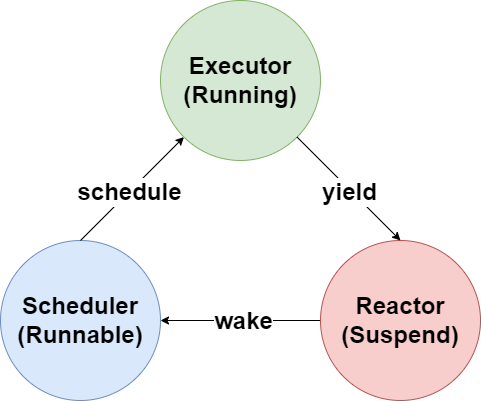

The diagram above was exported from draw.io. Its source (the exported page's mxGraphModel, read from the mxfile embedded in the PNG):
<mxGraphModel dx="1221" dy="823" grid="1" gridSize="10" guides="1" tooltips="1" connect="1" arrows="1" fold="1" page="1" pageScale="1" pageWidth="827" pageHeight="1169" math="0" shadow="0">
  <root>
    <mxCell id="0" />
    <mxCell id="1" parent="0" />
    <mxCell id="JPxRAaXfrMRXH78XEXSq-16" value="" style="group;fontSize=24;fontStyle=1" vertex="1" connectable="0" parent="1">
      <mxGeometry x="190" y="220" width="480" height="400" as="geometry" />
    </mxCell>
    <mxCell id="JPxRAaXfrMRXH78XEXSq-1" value="Executor&lt;div style=&quot;font-size: 24px;&quot;&gt;(Running)&lt;/div&gt;" style="ellipse;whiteSpace=wrap;html=1;aspect=fixed;fontSize=24;fontStyle=1;fillColor=#d5e8d4;strokeColor=#82b366;" vertex="1" parent="JPxRAaXfrMRXH78XEXSq-16">
      <mxGeometry x="160" width="160" height="160" as="geometry" />
    </mxCell>
    <mxCell id="JPxRAaXfrMRXH78XEXSq-3" value="Scheduler&lt;div style=&quot;font-size: 24px;&quot;&gt;(Runnable)&lt;/div&gt;" style="ellipse;whiteSpace=wrap;html=1;aspect=fixed;fontSize=24;fontStyle=1;fillColor=#dae8fc;strokeColor=#6c8ebf;" vertex="1" parent="JPxRAaXfrMRXH78XEXSq-16">
      <mxGeometry y="240" width="160" height="160" as="geometry" />
    </mxCell>
    <mxCell id="JPxRAaXfrMRXH78XEXSq-10" value="" style="edgeStyle=orthogonalEdgeStyle;rounded=0;orthogonalLoop=1;jettySize=auto;html=1;fontSize=24;fontStyle=1" edge="1" parent="JPxRAaXfrMRXH78XEXSq-16" source="JPxRAaXfrMRXH78XEXSq-4" target="JPxRAaXfrMRXH78XEXSq-3">
      <mxGeometry relative="1" as="geometry" />
    </mxCell>
    <mxCell id="JPxRAaXfrMRXH78XEXSq-11" value="wake&lt;div style=&quot;font-size: 24px;&quot;&gt;&lt;/div&gt;" style="edgeLabel;html=1;align=center;verticalAlign=middle;resizable=0;points=[];fontSize=24;fontStyle=1" vertex="1" connectable="0" parent="JPxRAaXfrMRXH78XEXSq-10">
      <mxGeometry x="-0.0226" relative="1" as="geometry">
        <mxPoint as="offset" />
      </mxGeometry>
    </mxCell>
    <mxCell id="JPxRAaXfrMRXH78XEXSq-4" value="Reactor&lt;div style=&quot;font-size: 24px;&quot;&gt;(Suspend)&lt;/div&gt;" style="ellipse;whiteSpace=wrap;html=1;aspect=fixed;fontSize=24;fontStyle=1;fillColor=#f8cecc;strokeColor=#b85450;" vertex="1" parent="JPxRAaXfrMRXH78XEXSq-16">
      <mxGeometry x="320" y="240" width="160" height="160" as="geometry" />
    </mxCell>
    <mxCell id="JPxRAaXfrMRXH78XEXSq-8" value="" style="endArrow=classic;html=1;rounded=0;exitX=0.5;exitY=0;exitDx=0;exitDy=0;entryX=0;entryY=1;entryDx=0;entryDy=0;fontSize=24;fontStyle=1" edge="1" parent="JPxRAaXfrMRXH78XEXSq-16" source="JPxRAaXfrMRXH78XEXSq-3" target="JPxRAaXfrMRXH78XEXSq-1">
      <mxGeometry width="50" height="50" relative="1" as="geometry">
        <mxPoint x="260" y="340" as="sourcePoint" />
        <mxPoint x="360" y="240" as="targetPoint" />
      </mxGeometry>
    </mxCell>
    <mxCell id="JPxRAaXfrMRXH78XEXSq-14" value="schedule" style="edgeLabel;html=1;align=center;verticalAlign=middle;resizable=0;points=[];fontSize=24;fontStyle=1" vertex="1" connectable="0" parent="JPxRAaXfrMRXH78XEXSq-8">
      <mxGeometry x="-0.0507" relative="1" as="geometry">
        <mxPoint as="offset" />
      </mxGeometry>
    </mxCell>
    <mxCell id="JPxRAaXfrMRXH78XEXSq-12" value="" style="endArrow=classic;html=1;rounded=0;exitX=1;exitY=1;exitDx=0;exitDy=0;entryX=0.5;entryY=0;entryDx=0;entryDy=0;fontSize=24;fontStyle=1" edge="1" parent="JPxRAaXfrMRXH78XEXSq-16" source="JPxRAaXfrMRXH78XEXSq-1" target="JPxRAaXfrMRXH78XEXSq-4">
      <mxGeometry width="50" height="50" relative="1" as="geometry">
        <mxPoint x="260" y="340" as="sourcePoint" />
        <mxPoint x="360" y="240" as="targetPoint" />
      </mxGeometry>
    </mxCell>
    <mxCell id="JPxRAaXfrMRXH78XEXSq-15" value="yield" style="edgeLabel;html=1;align=center;verticalAlign=middle;resizable=0;points=[];fontSize=24;fontStyle=1" vertex="1" connectable="0" parent="JPxRAaXfrMRXH78XEXSq-12">
      <mxGeometry x="0.0304" y="-2" relative="1" as="geometry">
        <mxPoint as="offset" />
      </mxGeometry>
    </mxCell>
  </root>
</mxGraphModel>